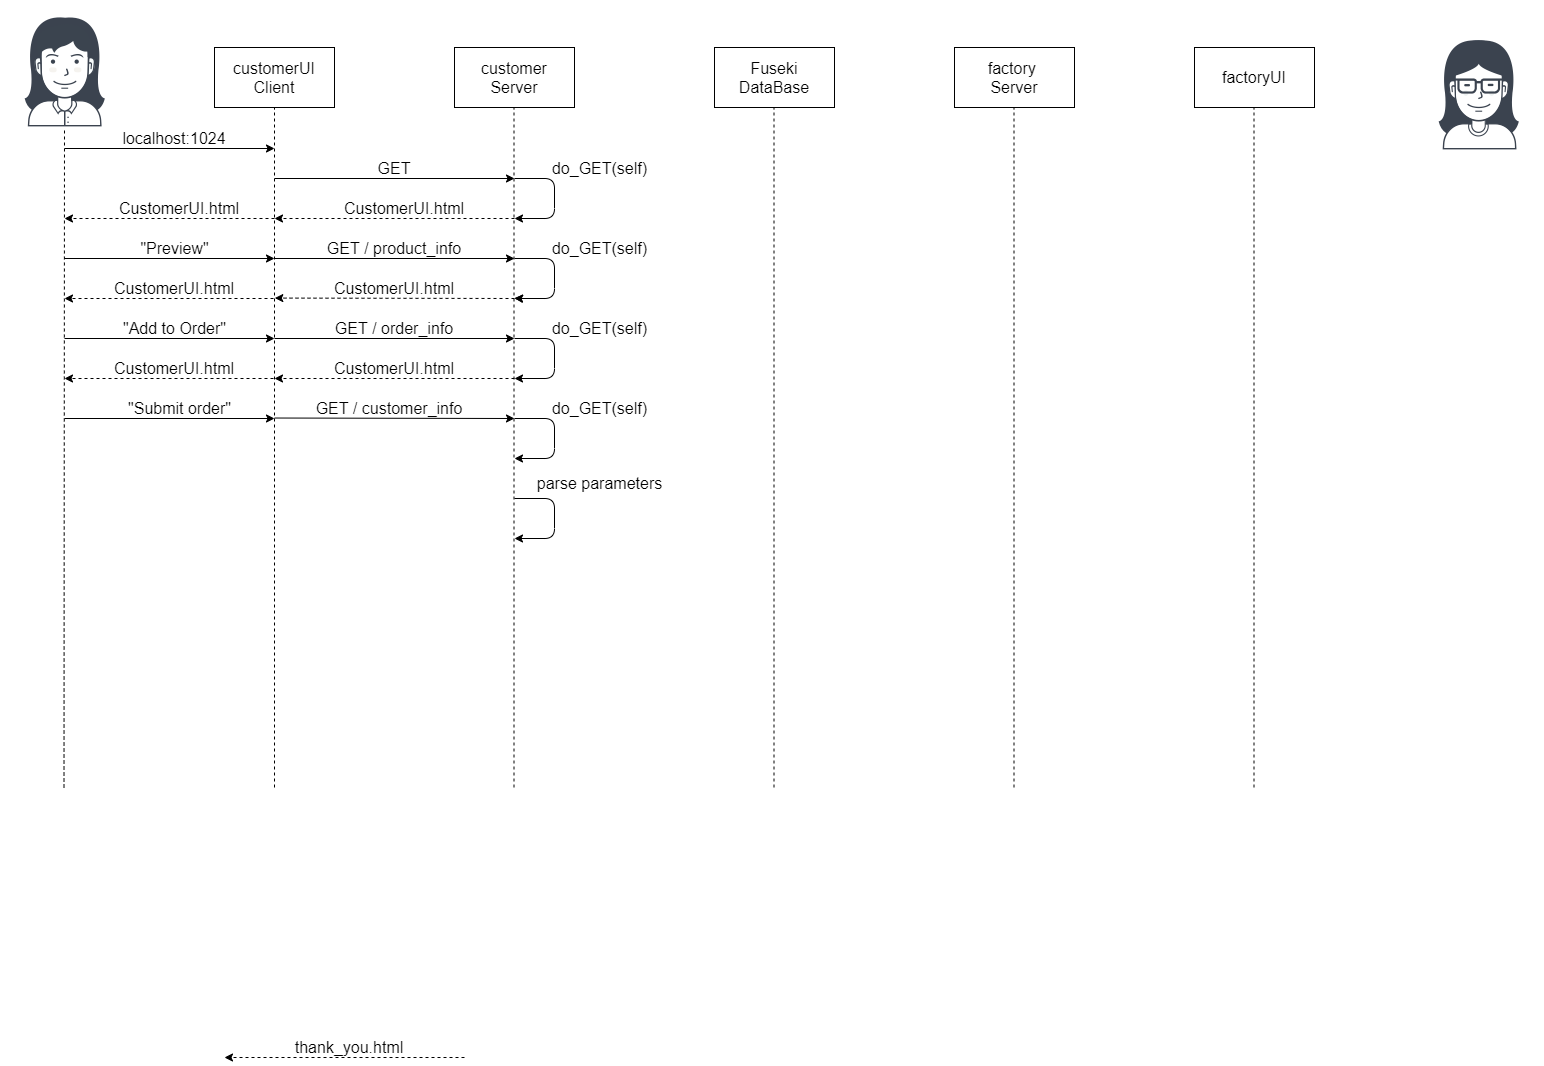

The diagram above was exported from draw.io. Its source (the exported page's mxGraphModel, read from the mxfile embedded in the PNG):
<mxGraphModel dx="1718" dy="970" grid="1" gridSize="10" guides="1" tooltips="1" connect="1" arrows="1" fold="1" page="1" pageScale="1" pageWidth="1654" pageHeight="1169" math="0" shadow="0">
  <root>
    <mxCell id="0" />
    <mxCell id="1" parent="0" />
    <mxCell id="Mx5rMscEnoCavb9kjZ8P-2" value="&lt;font style=&quot;font-size: 16px&quot;&gt;customerUI&lt;br&gt;Client&lt;/font&gt;" style="rounded=0;whiteSpace=wrap;html=1;" vertex="1" parent="1">
      <mxGeometry x="260" y="120" width="120" height="60" as="geometry" />
    </mxCell>
    <mxCell id="Mx5rMscEnoCavb9kjZ8P-3" value="&lt;font style=&quot;font-size: 16px&quot;&gt;factory&amp;nbsp;&lt;br&gt;Server&lt;br&gt;&lt;/font&gt;" style="rounded=0;whiteSpace=wrap;html=1;" vertex="1" parent="1">
      <mxGeometry x="1000" y="120" width="120" height="60" as="geometry" />
    </mxCell>
    <mxCell id="Mx5rMscEnoCavb9kjZ8P-4" value="&lt;font style=&quot;font-size: 16px&quot;&gt;factoryUI&lt;/font&gt;" style="rounded=0;whiteSpace=wrap;html=1;" vertex="1" parent="1">
      <mxGeometry x="1240" y="120" width="120" height="60" as="geometry" />
    </mxCell>
    <mxCell id="Mx5rMscEnoCavb9kjZ8P-5" value="" style="endArrow=none;dashed=1;html=1;entryX=0.5;entryY=1;entryDx=0;entryDy=0;" edge="1" parent="1" target="Mx5rMscEnoCavb9kjZ8P-2">
      <mxGeometry width="50" height="50" relative="1" as="geometry">
        <mxPoint x="320" y="860" as="sourcePoint" />
        <mxPoint x="550" y="250" as="targetPoint" />
      </mxGeometry>
    </mxCell>
    <mxCell id="Mx5rMscEnoCavb9kjZ8P-6" value="" style="endArrow=none;dashed=1;html=1;" edge="1" parent="1">
      <mxGeometry width="50" height="50" relative="1" as="geometry">
        <mxPoint x="109.5" y="860" as="sourcePoint" />
        <mxPoint x="110" y="200" as="targetPoint" />
      </mxGeometry>
    </mxCell>
    <mxCell id="Mx5rMscEnoCavb9kjZ8P-7" value="" style="endArrow=none;dashed=1;html=1;entryX=0.5;entryY=1;entryDx=0;entryDy=0;" edge="1" parent="1">
      <mxGeometry width="50" height="50" relative="1" as="geometry">
        <mxPoint x="1059.5" y="860" as="sourcePoint" />
        <mxPoint x="1059.5" y="180" as="targetPoint" />
      </mxGeometry>
    </mxCell>
    <mxCell id="Mx5rMscEnoCavb9kjZ8P-8" value="" style="endArrow=none;dashed=1;html=1;entryX=0.5;entryY=1;entryDx=0;entryDy=0;" edge="1" parent="1">
      <mxGeometry width="50" height="50" relative="1" as="geometry">
        <mxPoint x="1299.5" y="860" as="sourcePoint" />
        <mxPoint x="1299.5" y="180" as="targetPoint" />
      </mxGeometry>
    </mxCell>
    <mxCell id="Mx5rMscEnoCavb9kjZ8P-9" value="" style="endArrow=classic;html=1;" edge="1" parent="1">
      <mxGeometry width="50" height="50" relative="1" as="geometry">
        <mxPoint x="110" y="221" as="sourcePoint" />
        <mxPoint x="320" y="221" as="targetPoint" />
      </mxGeometry>
    </mxCell>
    <mxCell id="Mx5rMscEnoCavb9kjZ8P-10" value="&lt;span style=&quot;font-size: 16px&quot;&gt;localhost:1024&lt;/span&gt;" style="text;html=1;strokeColor=none;fillColor=none;align=center;verticalAlign=middle;whiteSpace=wrap;rounded=0;" vertex="1" parent="1">
      <mxGeometry x="200" y="201" width="40" height="20" as="geometry" />
    </mxCell>
    <mxCell id="Mx5rMscEnoCavb9kjZ8P-11" value="" style="endArrow=classic;html=1;dashed=1;" edge="1" parent="1">
      <mxGeometry width="50" height="50" relative="1" as="geometry">
        <mxPoint x="320" y="291" as="sourcePoint" />
        <mxPoint x="110" y="291" as="targetPoint" />
      </mxGeometry>
    </mxCell>
    <mxCell id="Mx5rMscEnoCavb9kjZ8P-13" value="" style="endArrow=classic;html=1;" edge="1" parent="1">
      <mxGeometry width="50" height="50" relative="1" as="geometry">
        <mxPoint x="110" y="331" as="sourcePoint" />
        <mxPoint x="320" y="331" as="targetPoint" />
      </mxGeometry>
    </mxCell>
    <mxCell id="Mx5rMscEnoCavb9kjZ8P-14" value="&quot;Preview&quot;" style="text;html=1;align=center;verticalAlign=middle;resizable=0;points=[];autosize=1;fontSize=16;" vertex="1" parent="1">
      <mxGeometry x="180" y="311" width="80" height="20" as="geometry" />
    </mxCell>
    <mxCell id="Mx5rMscEnoCavb9kjZ8P-15" value="" style="endArrow=classic;html=1;dashed=1;" edge="1" parent="1">
      <mxGeometry width="50" height="50" relative="1" as="geometry">
        <mxPoint x="325" y="371" as="sourcePoint" />
        <mxPoint x="110" y="371" as="targetPoint" />
      </mxGeometry>
    </mxCell>
    <mxCell id="Mx5rMscEnoCavb9kjZ8P-17" value="" style="endArrow=classic;html=1;" edge="1" parent="1">
      <mxGeometry width="50" height="50" relative="1" as="geometry">
        <mxPoint x="110" y="411" as="sourcePoint" />
        <mxPoint x="320" y="411" as="targetPoint" />
      </mxGeometry>
    </mxCell>
    <mxCell id="Mx5rMscEnoCavb9kjZ8P-18" value="&quot;Add to Order&quot;" style="text;html=1;align=center;verticalAlign=middle;resizable=0;points=[];autosize=1;fontSize=16;" vertex="1" parent="1">
      <mxGeometry x="160" y="391" width="120" height="20" as="geometry" />
    </mxCell>
    <mxCell id="Mx5rMscEnoCavb9kjZ8P-19" value="" style="endArrow=classic;html=1;fontSize=16;" edge="1" parent="1">
      <mxGeometry width="50" height="50" relative="1" as="geometry">
        <mxPoint x="560" y="251" as="sourcePoint" />
        <mxPoint x="560" y="291" as="targetPoint" />
        <Array as="points">
          <mxPoint x="600" y="251" />
          <mxPoint x="600" y="291" />
        </Array>
      </mxGeometry>
    </mxCell>
    <mxCell id="Mx5rMscEnoCavb9kjZ8P-20" value="do_GET(self)" style="text;html=1;align=center;verticalAlign=middle;resizable=0;points=[];autosize=1;fontSize=16;" vertex="1" parent="1">
      <mxGeometry x="590" y="231" width="110" height="20" as="geometry" />
    </mxCell>
    <mxCell id="Mx5rMscEnoCavb9kjZ8P-22" value="" style="endArrow=classic;html=1;" edge="1" parent="1">
      <mxGeometry width="50" height="50" relative="1" as="geometry">
        <mxPoint x="110" y="491" as="sourcePoint" />
        <mxPoint x="320" y="491" as="targetPoint" />
      </mxGeometry>
    </mxCell>
    <mxCell id="Mx5rMscEnoCavb9kjZ8P-23" value="&quot;Submit order&quot;" style="text;html=1;align=center;verticalAlign=middle;resizable=0;points=[];autosize=1;fontSize=16;" vertex="1" parent="1">
      <mxGeometry x="165" y="471" width="120" height="20" as="geometry" />
    </mxCell>
    <mxCell id="Mx5rMscEnoCavb9kjZ8P-25" value="&lt;font style=&quot;font-size: 16px&quot;&gt;customer&lt;br&gt;Server&lt;br&gt;&lt;/font&gt;" style="rounded=0;whiteSpace=wrap;html=1;" vertex="1" parent="1">
      <mxGeometry x="500" y="120" width="120" height="60" as="geometry" />
    </mxCell>
    <mxCell id="Mx5rMscEnoCavb9kjZ8P-26" value="" style="endArrow=none;dashed=1;html=1;entryX=0.5;entryY=1;entryDx=0;entryDy=0;" edge="1" parent="1">
      <mxGeometry width="50" height="50" relative="1" as="geometry">
        <mxPoint x="559.5" y="860" as="sourcePoint" />
        <mxPoint x="559.5" y="180" as="targetPoint" />
      </mxGeometry>
    </mxCell>
    <mxCell id="Mx5rMscEnoCavb9kjZ8P-27" value="" style="endArrow=classic;html=1;" edge="1" parent="1">
      <mxGeometry width="50" height="50" relative="1" as="geometry">
        <mxPoint x="320" y="251" as="sourcePoint" />
        <mxPoint x="560" y="251" as="targetPoint" />
      </mxGeometry>
    </mxCell>
    <mxCell id="Mx5rMscEnoCavb9kjZ8P-28" value="&lt;span style=&quot;font-size: 16px&quot;&gt;GET&lt;/span&gt;" style="text;html=1;strokeColor=none;fillColor=none;align=center;verticalAlign=middle;whiteSpace=wrap;rounded=0;" vertex="1" parent="1">
      <mxGeometry x="420" y="231" width="40" height="20" as="geometry" />
    </mxCell>
    <mxCell id="Mx5rMscEnoCavb9kjZ8P-29" value="" style="endArrow=classic;html=1;dashed=1;" edge="1" parent="1">
      <mxGeometry width="50" height="50" relative="1" as="geometry">
        <mxPoint x="560" y="291" as="sourcePoint" />
        <mxPoint x="320" y="291" as="targetPoint" />
      </mxGeometry>
    </mxCell>
    <mxCell id="Mx5rMscEnoCavb9kjZ8P-30" value="&lt;span style=&quot;font-size: 16px&quot;&gt;CustomerUI.html&lt;/span&gt;" style="text;html=1;strokeColor=none;fillColor=none;align=center;verticalAlign=middle;whiteSpace=wrap;rounded=0;" vertex="1" parent="1">
      <mxGeometry x="330" y="271" width="240" height="20" as="geometry" />
    </mxCell>
    <mxCell id="Mx5rMscEnoCavb9kjZ8P-31" value="" style="endArrow=classic;html=1;" edge="1" parent="1">
      <mxGeometry width="50" height="50" relative="1" as="geometry">
        <mxPoint x="320" y="331" as="sourcePoint" />
        <mxPoint x="560" y="331" as="targetPoint" />
      </mxGeometry>
    </mxCell>
    <mxCell id="Mx5rMscEnoCavb9kjZ8P-32" value="&lt;span style=&quot;font-size: 16px&quot;&gt;GET / product_info&lt;/span&gt;" style="text;html=1;strokeColor=none;fillColor=none;align=center;verticalAlign=middle;whiteSpace=wrap;rounded=0;" vertex="1" parent="1">
      <mxGeometry x="320" y="311" width="240" height="20" as="geometry" />
    </mxCell>
    <mxCell id="Mx5rMscEnoCavb9kjZ8P-33" value="" style="endArrow=classic;html=1;fontSize=16;" edge="1" parent="1">
      <mxGeometry width="50" height="50" relative="1" as="geometry">
        <mxPoint x="560" y="331" as="sourcePoint" />
        <mxPoint x="560" y="371" as="targetPoint" />
        <Array as="points">
          <mxPoint x="600" y="331" />
          <mxPoint x="600" y="371" />
        </Array>
      </mxGeometry>
    </mxCell>
    <mxCell id="Mx5rMscEnoCavb9kjZ8P-34" value="do_GET(self)" style="text;html=1;align=center;verticalAlign=middle;resizable=0;points=[];autosize=1;fontSize=16;" vertex="1" parent="1">
      <mxGeometry x="590" y="311" width="110" height="20" as="geometry" />
    </mxCell>
    <mxCell id="Mx5rMscEnoCavb9kjZ8P-35" value="" style="endArrow=classic;html=1;dashed=1;" edge="1" parent="1" source="Mx5rMscEnoCavb9kjZ8P-58">
      <mxGeometry width="50" height="50" relative="1" as="geometry">
        <mxPoint x="565" y="371" as="sourcePoint" />
        <mxPoint x="325" y="371" as="targetPoint" />
      </mxGeometry>
    </mxCell>
    <mxCell id="Mx5rMscEnoCavb9kjZ8P-37" value="" style="endArrow=classic;html=1;" edge="1" parent="1">
      <mxGeometry width="50" height="50" relative="1" as="geometry">
        <mxPoint x="320" y="411" as="sourcePoint" />
        <mxPoint x="560" y="411" as="targetPoint" />
      </mxGeometry>
    </mxCell>
    <mxCell id="Mx5rMscEnoCavb9kjZ8P-38" value="&lt;span style=&quot;font-size: 16px&quot;&gt;GET / order_info&lt;/span&gt;" style="text;html=1;strokeColor=none;fillColor=none;align=center;verticalAlign=middle;whiteSpace=wrap;rounded=0;" vertex="1" parent="1">
      <mxGeometry x="375" y="391" width="130" height="20" as="geometry" />
    </mxCell>
    <mxCell id="Mx5rMscEnoCavb9kjZ8P-39" value="" style="endArrow=classic;html=1;fontSize=16;" edge="1" parent="1">
      <mxGeometry width="50" height="50" relative="1" as="geometry">
        <mxPoint x="560" y="411" as="sourcePoint" />
        <mxPoint x="560" y="451" as="targetPoint" />
        <Array as="points">
          <mxPoint x="600" y="411" />
          <mxPoint x="600" y="451" />
        </Array>
      </mxGeometry>
    </mxCell>
    <mxCell id="Mx5rMscEnoCavb9kjZ8P-40" value="do_GET(self)" style="text;html=1;align=center;verticalAlign=middle;resizable=0;points=[];autosize=1;fontSize=16;" vertex="1" parent="1">
      <mxGeometry x="590" y="391" width="110" height="20" as="geometry" />
    </mxCell>
    <mxCell id="Mx5rMscEnoCavb9kjZ8P-41" value="" style="endArrow=classic;html=1;dashed=1;" edge="1" parent="1">
      <mxGeometry width="50" height="50" relative="1" as="geometry">
        <mxPoint x="325" y="451" as="sourcePoint" />
        <mxPoint x="110" y="451" as="targetPoint" />
      </mxGeometry>
    </mxCell>
    <mxCell id="Mx5rMscEnoCavb9kjZ8P-42" value="" style="endArrow=classic;html=1;dashed=1;" edge="1" parent="1">
      <mxGeometry width="50" height="50" relative="1" as="geometry">
        <mxPoint x="560" y="451" as="sourcePoint" />
        <mxPoint x="320" y="451" as="targetPoint" />
      </mxGeometry>
    </mxCell>
    <mxCell id="Mx5rMscEnoCavb9kjZ8P-49" value="" style="endArrow=classic;html=1;" edge="1" parent="1">
      <mxGeometry width="50" height="50" relative="1" as="geometry">
        <mxPoint x="320" y="490.52" as="sourcePoint" />
        <mxPoint x="560" y="491" as="targetPoint" />
      </mxGeometry>
    </mxCell>
    <mxCell id="Mx5rMscEnoCavb9kjZ8P-50" value="" style="endArrow=classic;html=1;fontSize=16;" edge="1" parent="1">
      <mxGeometry width="50" height="50" relative="1" as="geometry">
        <mxPoint x="560" y="491" as="sourcePoint" />
        <mxPoint x="560" y="531" as="targetPoint" />
        <Array as="points">
          <mxPoint x="600" y="491" />
          <mxPoint x="600" y="531" />
        </Array>
      </mxGeometry>
    </mxCell>
    <mxCell id="Mx5rMscEnoCavb9kjZ8P-51" value="" style="endArrow=classic;html=1;dashed=1;" edge="1" parent="1">
      <mxGeometry width="50" height="50" relative="1" as="geometry">
        <mxPoint x="510" y="1130" as="sourcePoint" />
        <mxPoint x="270" y="1130" as="targetPoint" />
      </mxGeometry>
    </mxCell>
    <mxCell id="Mx5rMscEnoCavb9kjZ8P-52" value="&lt;span style=&quot;font-size: 16px&quot;&gt;thank_you.html&lt;/span&gt;" style="text;html=1;strokeColor=none;fillColor=none;align=center;verticalAlign=middle;whiteSpace=wrap;rounded=0;" vertex="1" parent="1">
      <mxGeometry x="340" y="1110" width="110" height="20" as="geometry" />
    </mxCell>
    <mxCell id="Mx5rMscEnoCavb9kjZ8P-53" value="do_GET(self)" style="text;html=1;align=center;verticalAlign=middle;resizable=0;points=[];autosize=1;fontSize=16;" vertex="1" parent="1">
      <mxGeometry x="590" y="471" width="110" height="20" as="geometry" />
    </mxCell>
    <mxCell id="Mx5rMscEnoCavb9kjZ8P-54" value="&lt;span style=&quot;font-size: 16px&quot;&gt;GET / customer_info&lt;/span&gt;" style="text;html=1;strokeColor=none;fillColor=none;align=center;verticalAlign=middle;whiteSpace=wrap;rounded=0;" vertex="1" parent="1">
      <mxGeometry x="330" y="471" width="210" height="20" as="geometry" />
    </mxCell>
    <mxCell id="Mx5rMscEnoCavb9kjZ8P-55" value="&lt;span style=&quot;font-size: 16px&quot;&gt;CustomerUI.html&lt;/span&gt;" style="text;html=1;strokeColor=none;fillColor=none;align=center;verticalAlign=middle;whiteSpace=wrap;rounded=0;" vertex="1" parent="1">
      <mxGeometry x="105" y="271" width="240" height="20" as="geometry" />
    </mxCell>
    <mxCell id="Mx5rMscEnoCavb9kjZ8P-56" value="&lt;span style=&quot;font-size: 16px&quot;&gt;CustomerUI.html&lt;/span&gt;" style="text;html=1;strokeColor=none;fillColor=none;align=center;verticalAlign=middle;whiteSpace=wrap;rounded=0;" vertex="1" parent="1">
      <mxGeometry x="100" y="351" width="240" height="20" as="geometry" />
    </mxCell>
    <mxCell id="Mx5rMscEnoCavb9kjZ8P-57" value="&lt;span style=&quot;font-size: 16px&quot;&gt;CustomerUI.html&lt;/span&gt;" style="text;html=1;strokeColor=none;fillColor=none;align=center;verticalAlign=middle;whiteSpace=wrap;rounded=0;" vertex="1" parent="1">
      <mxGeometry x="100" y="431" width="240" height="20" as="geometry" />
    </mxCell>
    <mxCell id="Mx5rMscEnoCavb9kjZ8P-58" value="&lt;span style=&quot;font-size: 16px&quot;&gt;CustomerUI.html&lt;/span&gt;" style="text;html=1;strokeColor=none;fillColor=none;align=center;verticalAlign=middle;whiteSpace=wrap;rounded=0;" vertex="1" parent="1">
      <mxGeometry x="320" y="351" width="240" height="20" as="geometry" />
    </mxCell>
    <mxCell id="Mx5rMscEnoCavb9kjZ8P-59" value="" style="endArrow=classic;html=1;" edge="1" parent="1" target="Mx5rMscEnoCavb9kjZ8P-58">
      <mxGeometry width="50" height="50" relative="1" as="geometry">
        <mxPoint x="565" y="371" as="sourcePoint" />
        <mxPoint x="325" y="371" as="targetPoint" />
      </mxGeometry>
    </mxCell>
    <mxCell id="Mx5rMscEnoCavb9kjZ8P-60" value="&lt;span style=&quot;font-size: 16px&quot;&gt;CustomerUI.html&lt;/span&gt;" style="text;html=1;strokeColor=none;fillColor=none;align=center;verticalAlign=middle;whiteSpace=wrap;rounded=0;" vertex="1" parent="1">
      <mxGeometry x="320" y="431" width="240" height="20" as="geometry" />
    </mxCell>
    <mxCell id="Mx5rMscEnoCavb9kjZ8P-61" value="" style="endArrow=classic;html=1;fontSize=16;" edge="1" parent="1">
      <mxGeometry width="50" height="50" relative="1" as="geometry">
        <mxPoint x="560" y="571" as="sourcePoint" />
        <mxPoint x="560" y="611" as="targetPoint" />
        <Array as="points">
          <mxPoint x="600" y="571" />
          <mxPoint x="600" y="611" />
        </Array>
      </mxGeometry>
    </mxCell>
    <mxCell id="Mx5rMscEnoCavb9kjZ8P-62" value="parse parameters" style="text;html=1;align=center;verticalAlign=middle;resizable=0;points=[];autosize=1;fontSize=16;" vertex="1" parent="1">
      <mxGeometry x="575" y="546" width="140" height="20" as="geometry" />
    </mxCell>
    <mxCell id="Mx5rMscEnoCavb9kjZ8P-63" value="&lt;font style=&quot;font-size: 16px&quot;&gt;Fuseki DataBase&lt;br&gt;&lt;/font&gt;" style="rounded=0;whiteSpace=wrap;html=1;" vertex="1" parent="1">
      <mxGeometry x="760" y="120" width="120" height="60" as="geometry" />
    </mxCell>
    <mxCell id="Mx5rMscEnoCavb9kjZ8P-64" value="" style="endArrow=none;dashed=1;html=1;entryX=0.5;entryY=1;entryDx=0;entryDy=0;" edge="1" parent="1">
      <mxGeometry width="50" height="50" relative="1" as="geometry">
        <mxPoint x="819.5" y="860" as="sourcePoint" />
        <mxPoint x="819.5" y="180" as="targetPoint" />
      </mxGeometry>
    </mxCell>
    <mxCell id="Mx5rMscEnoCavb9kjZ8P-66" value="" style="endArrow=classic;html=1;dashed=1;fontSize=16;exitX=1;exitY=1;exitDx=0;exitDy=0;entryX=0.918;entryY=0.979;entryDx=0;entryDy=0;entryPerimeter=0;" edge="1" parent="1" source="Mx5rMscEnoCavb9kjZ8P-58" target="Mx5rMscEnoCavb9kjZ8P-56">
      <mxGeometry width="50" height="50" relative="1" as="geometry">
        <mxPoint x="660" y="481" as="sourcePoint" />
        <mxPoint x="710" y="431" as="targetPoint" />
      </mxGeometry>
    </mxCell>
    <mxCell id="Mx5rMscEnoCavb9kjZ8P-67" value="" style="shape=image;html=1;verticalAlign=top;verticalLabelPosition=bottom;labelBackgroundColor=#ffffff;imageAspect=0;aspect=fixed;image=https://cdn3.iconfinder.com/data/icons/user-avatars-1/512/users-14-128.png;fontSize=16;" vertex="1" parent="1">
      <mxGeometry x="1460" y="96" width="128" height="128" as="geometry" />
    </mxCell>
    <mxCell id="Mx5rMscEnoCavb9kjZ8P-68" value="" style="shape=image;html=1;verticalAlign=top;verticalLabelPosition=bottom;labelBackgroundColor=#ffffff;imageAspect=0;aspect=fixed;image=https://cdn3.iconfinder.com/data/icons/user-avatars-1/512/users-3-128.png;fontSize=16;" vertex="1" parent="1">
      <mxGeometry x="46" y="73" width="128" height="128" as="geometry" />
    </mxCell>
  </root>
</mxGraphModel>